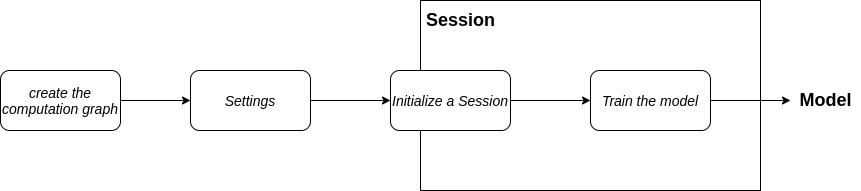

The diagram above was exported from draw.io. Its source (the exported page's mxGraphModel, read from the mxfile embedded in the PNG):
<mxGraphModel dx="868" dy="498" grid="1" gridSize="10" guides="1" tooltips="1" connect="1" arrows="1" fold="1" page="1" pageScale="1" pageWidth="850" pageHeight="1100" math="0" shadow="0">
  <root>
    <mxCell id="0" />
    <mxCell id="1" parent="0" />
    <mxCell id="2" value="" style="rounded=0;whiteSpace=wrap;html=1;" vertex="1" parent="1">
      <mxGeometry x="630" y="80" width="340" height="190" as="geometry" />
    </mxCell>
    <mxCell id="3" value="create the&lt;br style=&quot;font-size: 14px;&quot;&gt;computation graph" style="rounded=1;whiteSpace=wrap;html=1;fontSize=14;fontStyle=2" vertex="1" parent="1">
      <mxGeometry x="210" y="150" width="120" height="60" as="geometry" />
    </mxCell>
    <mxCell id="4" value="" style="endArrow=classic;html=1;exitX=1;exitY=0.5;exitDx=0;exitDy=0;fontSize=14;fontStyle=2" edge="1" source="3" parent="1">
      <mxGeometry width="50" height="50" relative="1" as="geometry">
        <mxPoint x="400" y="280" as="sourcePoint" />
        <mxPoint x="400" y="180" as="targetPoint" />
      </mxGeometry>
    </mxCell>
    <mxCell id="5" value="" style="edgeStyle=orthogonalEdgeStyle;rounded=0;orthogonalLoop=1;jettySize=auto;html=1;fontSize=14;fontStyle=2" edge="1" source="6" target="8" parent="1">
      <mxGeometry relative="1" as="geometry" />
    </mxCell>
    <mxCell id="6" value="Settings" style="rounded=1;whiteSpace=wrap;html=1;fontSize=14;fontStyle=2" vertex="1" parent="1">
      <mxGeometry x="400" y="150" width="120" height="60" as="geometry" />
    </mxCell>
    <mxCell id="7" value="" style="edgeStyle=orthogonalEdgeStyle;rounded=0;orthogonalLoop=1;jettySize=auto;html=1;fontSize=14;fontStyle=2" edge="1" source="8" target="10" parent="1">
      <mxGeometry relative="1" as="geometry" />
    </mxCell>
    <mxCell id="8" value="Initialize a Session" style="rounded=1;whiteSpace=wrap;html=1;fontSize=14;fontStyle=2" vertex="1" parent="1">
      <mxGeometry x="600" y="150" width="120" height="60" as="geometry" />
    </mxCell>
    <mxCell id="9" value="" style="edgeStyle=orthogonalEdgeStyle;rounded=0;orthogonalLoop=1;jettySize=auto;html=1;" edge="1" source="10" parent="1">
      <mxGeometry relative="1" as="geometry">
        <mxPoint x="1000" y="180" as="targetPoint" />
      </mxGeometry>
    </mxCell>
    <mxCell id="10" value="Train the model" style="rounded=1;whiteSpace=wrap;html=1;fontSize=14;fontStyle=2" vertex="1" parent="1">
      <mxGeometry x="800" y="150" width="120" height="60" as="geometry" />
    </mxCell>
    <mxCell id="11" value="&lt;b&gt;&lt;font style=&quot;font-size: 18px&quot;&gt;Session&lt;/font&gt;&lt;/b&gt;" style="text;html=1;align=center;verticalAlign=middle;resizable=0;points=[];autosize=1;" vertex="1" parent="1">
      <mxGeometry x="630" y="90" width="80" height="20" as="geometry" />
    </mxCell>
    <mxCell id="12" value="&lt;b&gt;&lt;font style=&quot;font-size: 18px&quot;&gt;Model&lt;/font&gt;&lt;/b&gt;" style="text;html=1;align=center;verticalAlign=middle;resizable=0;points=[];autosize=1;" vertex="1" parent="1">
      <mxGeometry x="1000" y="170" width="70" height="20" as="geometry" />
    </mxCell>
  </root>
</mxGraphModel>